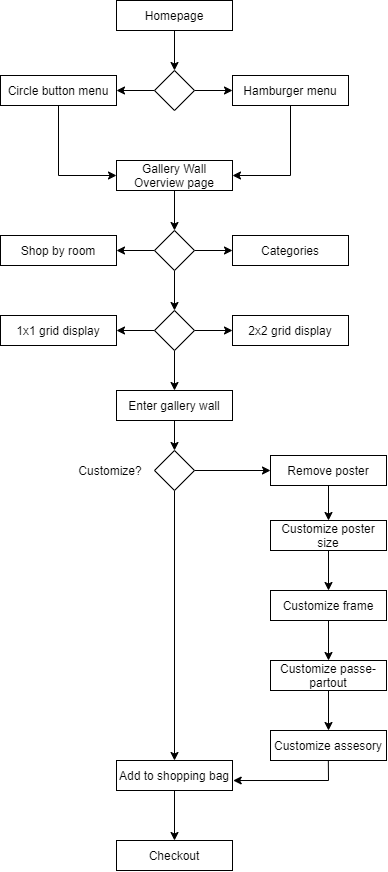

The diagram above was exported from draw.io. Its source (the exported page's mxGraphModel, read from the mxfile embedded in the PNG):
<mxGraphModel dx="1185" dy="588" grid="1" gridSize="10" guides="1" tooltips="1" connect="1" arrows="1" fold="1" page="1" pageScale="1" pageWidth="827" pageHeight="1169" math="0" shadow="0">
  <root>
    <mxCell id="0" />
    <mxCell id="1" parent="0" />
    <mxCell id="cKZ2LnP9pvhG_LLRUKcZ-21" value="" style="edgeStyle=orthogonalEdgeStyle;rounded=0;orthogonalLoop=1;jettySize=auto;html=1;" edge="1" parent="1" source="cKZ2LnP9pvhG_LLRUKcZ-1" target="cKZ2LnP9pvhG_LLRUKcZ-2">
      <mxGeometry relative="1" as="geometry" />
    </mxCell>
    <mxCell id="cKZ2LnP9pvhG_LLRUKcZ-1" value="Homepage" style="rounded=0;whiteSpace=wrap;html=1;" vertex="1" parent="1">
      <mxGeometry x="356" y="40" width="116" height="30" as="geometry" />
    </mxCell>
    <mxCell id="cKZ2LnP9pvhG_LLRUKcZ-22" value="" style="edgeStyle=orthogonalEdgeStyle;rounded=0;orthogonalLoop=1;jettySize=auto;html=1;" edge="1" parent="1" source="cKZ2LnP9pvhG_LLRUKcZ-2" target="cKZ2LnP9pvhG_LLRUKcZ-4">
      <mxGeometry relative="1" as="geometry" />
    </mxCell>
    <mxCell id="cKZ2LnP9pvhG_LLRUKcZ-23" value="" style="edgeStyle=orthogonalEdgeStyle;rounded=0;orthogonalLoop=1;jettySize=auto;html=1;" edge="1" parent="1" source="cKZ2LnP9pvhG_LLRUKcZ-2" target="cKZ2LnP9pvhG_LLRUKcZ-3">
      <mxGeometry relative="1" as="geometry" />
    </mxCell>
    <mxCell id="cKZ2LnP9pvhG_LLRUKcZ-2" value="" style="rhombus;whiteSpace=wrap;html=1;" vertex="1" parent="1">
      <mxGeometry x="394" y="110" width="40" height="40" as="geometry" />
    </mxCell>
    <mxCell id="cKZ2LnP9pvhG_LLRUKcZ-24" style="edgeStyle=orthogonalEdgeStyle;rounded=0;orthogonalLoop=1;jettySize=auto;html=1;entryX=1;entryY=0.5;entryDx=0;entryDy=0;" edge="1" parent="1" source="cKZ2LnP9pvhG_LLRUKcZ-3" target="cKZ2LnP9pvhG_LLRUKcZ-5">
      <mxGeometry relative="1" as="geometry" />
    </mxCell>
    <mxCell id="cKZ2LnP9pvhG_LLRUKcZ-3" value="Hamburger menu" style="rounded=0;whiteSpace=wrap;html=1;" vertex="1" parent="1">
      <mxGeometry x="472" y="115" width="116" height="30" as="geometry" />
    </mxCell>
    <mxCell id="cKZ2LnP9pvhG_LLRUKcZ-26" style="edgeStyle=orthogonalEdgeStyle;rounded=0;orthogonalLoop=1;jettySize=auto;html=1;entryX=0;entryY=0.5;entryDx=0;entryDy=0;" edge="1" parent="1" source="cKZ2LnP9pvhG_LLRUKcZ-4" target="cKZ2LnP9pvhG_LLRUKcZ-5">
      <mxGeometry relative="1" as="geometry" />
    </mxCell>
    <mxCell id="cKZ2LnP9pvhG_LLRUKcZ-4" value="Circle button menu" style="rounded=0;whiteSpace=wrap;html=1;" vertex="1" parent="1">
      <mxGeometry x="240" y="115" width="116" height="30" as="geometry" />
    </mxCell>
    <mxCell id="cKZ2LnP9pvhG_LLRUKcZ-28" value="" style="edgeStyle=orthogonalEdgeStyle;rounded=0;orthogonalLoop=1;jettySize=auto;html=1;" edge="1" parent="1" source="cKZ2LnP9pvhG_LLRUKcZ-5" target="cKZ2LnP9pvhG_LLRUKcZ-6">
      <mxGeometry relative="1" as="geometry" />
    </mxCell>
    <mxCell id="cKZ2LnP9pvhG_LLRUKcZ-5" value="Gallery Wall Overview page" style="rounded=0;whiteSpace=wrap;html=1;" vertex="1" parent="1">
      <mxGeometry x="356" y="200" width="116" height="30" as="geometry" />
    </mxCell>
    <mxCell id="cKZ2LnP9pvhG_LLRUKcZ-29" value="" style="edgeStyle=orthogonalEdgeStyle;rounded=0;orthogonalLoop=1;jettySize=auto;html=1;" edge="1" parent="1" source="cKZ2LnP9pvhG_LLRUKcZ-6" target="cKZ2LnP9pvhG_LLRUKcZ-8">
      <mxGeometry relative="1" as="geometry" />
    </mxCell>
    <mxCell id="cKZ2LnP9pvhG_LLRUKcZ-30" value="" style="edgeStyle=orthogonalEdgeStyle;rounded=0;orthogonalLoop=1;jettySize=auto;html=1;" edge="1" parent="1" source="cKZ2LnP9pvhG_LLRUKcZ-6" target="cKZ2LnP9pvhG_LLRUKcZ-7">
      <mxGeometry relative="1" as="geometry" />
    </mxCell>
    <mxCell id="cKZ2LnP9pvhG_LLRUKcZ-31" value="" style="edgeStyle=orthogonalEdgeStyle;rounded=0;orthogonalLoop=1;jettySize=auto;html=1;" edge="1" parent="1" source="cKZ2LnP9pvhG_LLRUKcZ-6" target="cKZ2LnP9pvhG_LLRUKcZ-9">
      <mxGeometry relative="1" as="geometry" />
    </mxCell>
    <mxCell id="cKZ2LnP9pvhG_LLRUKcZ-6" value="" style="rhombus;whiteSpace=wrap;html=1;" vertex="1" parent="1">
      <mxGeometry x="394" y="270" width="40" height="40" as="geometry" />
    </mxCell>
    <mxCell id="cKZ2LnP9pvhG_LLRUKcZ-7" value="Categories" style="rounded=0;whiteSpace=wrap;html=1;" vertex="1" parent="1">
      <mxGeometry x="472" y="275" width="116" height="30" as="geometry" />
    </mxCell>
    <mxCell id="cKZ2LnP9pvhG_LLRUKcZ-8" value="Shop by room" style="rounded=0;whiteSpace=wrap;html=1;" vertex="1" parent="1">
      <mxGeometry x="240" y="275" width="116" height="30" as="geometry" />
    </mxCell>
    <mxCell id="cKZ2LnP9pvhG_LLRUKcZ-32" value="" style="edgeStyle=orthogonalEdgeStyle;rounded=0;orthogonalLoop=1;jettySize=auto;html=1;" edge="1" parent="1" source="cKZ2LnP9pvhG_LLRUKcZ-9" target="cKZ2LnP9pvhG_LLRUKcZ-11">
      <mxGeometry relative="1" as="geometry" />
    </mxCell>
    <mxCell id="cKZ2LnP9pvhG_LLRUKcZ-33" value="" style="edgeStyle=orthogonalEdgeStyle;rounded=0;orthogonalLoop=1;jettySize=auto;html=1;" edge="1" parent="1" source="cKZ2LnP9pvhG_LLRUKcZ-9" target="cKZ2LnP9pvhG_LLRUKcZ-10">
      <mxGeometry relative="1" as="geometry" />
    </mxCell>
    <mxCell id="cKZ2LnP9pvhG_LLRUKcZ-49" value="" style="edgeStyle=orthogonalEdgeStyle;rounded=0;orthogonalLoop=1;jettySize=auto;html=1;" edge="1" parent="1" source="cKZ2LnP9pvhG_LLRUKcZ-9" target="cKZ2LnP9pvhG_LLRUKcZ-12">
      <mxGeometry relative="1" as="geometry" />
    </mxCell>
    <mxCell id="cKZ2LnP9pvhG_LLRUKcZ-9" value="" style="rhombus;whiteSpace=wrap;html=1;" vertex="1" parent="1">
      <mxGeometry x="394" y="350" width="40" height="40" as="geometry" />
    </mxCell>
    <mxCell id="cKZ2LnP9pvhG_LLRUKcZ-10" value="2x2 grid display" style="rounded=0;whiteSpace=wrap;html=1;" vertex="1" parent="1">
      <mxGeometry x="472" y="355" width="116" height="30" as="geometry" />
    </mxCell>
    <mxCell id="cKZ2LnP9pvhG_LLRUKcZ-11" value="1x1 grid display" style="rounded=0;whiteSpace=wrap;html=1;" vertex="1" parent="1">
      <mxGeometry x="240" y="355" width="116" height="30" as="geometry" />
    </mxCell>
    <mxCell id="cKZ2LnP9pvhG_LLRUKcZ-36" value="" style="edgeStyle=orthogonalEdgeStyle;rounded=0;orthogonalLoop=1;jettySize=auto;html=1;" edge="1" parent="1" source="cKZ2LnP9pvhG_LLRUKcZ-12" target="cKZ2LnP9pvhG_LLRUKcZ-13">
      <mxGeometry relative="1" as="geometry" />
    </mxCell>
    <mxCell id="cKZ2LnP9pvhG_LLRUKcZ-12" value="Enter gallery wall" style="rounded=0;whiteSpace=wrap;html=1;" vertex="1" parent="1">
      <mxGeometry x="356" y="430" width="116" height="30" as="geometry" />
    </mxCell>
    <mxCell id="cKZ2LnP9pvhG_LLRUKcZ-35" style="edgeStyle=orthogonalEdgeStyle;rounded=0;orthogonalLoop=1;jettySize=auto;html=1;" edge="1" parent="1" source="cKZ2LnP9pvhG_LLRUKcZ-13" target="cKZ2LnP9pvhG_LLRUKcZ-19">
      <mxGeometry relative="1" as="geometry" />
    </mxCell>
    <mxCell id="cKZ2LnP9pvhG_LLRUKcZ-37" value="" style="edgeStyle=orthogonalEdgeStyle;rounded=0;orthogonalLoop=1;jettySize=auto;html=1;" edge="1" parent="1" source="cKZ2LnP9pvhG_LLRUKcZ-13" target="cKZ2LnP9pvhG_LLRUKcZ-14">
      <mxGeometry relative="1" as="geometry" />
    </mxCell>
    <mxCell id="cKZ2LnP9pvhG_LLRUKcZ-13" value="" style="rhombus;whiteSpace=wrap;html=1;" vertex="1" parent="1">
      <mxGeometry x="394" y="490" width="40" height="40" as="geometry" />
    </mxCell>
    <mxCell id="cKZ2LnP9pvhG_LLRUKcZ-40" style="edgeStyle=orthogonalEdgeStyle;rounded=0;orthogonalLoop=1;jettySize=auto;html=1;" edge="1" parent="1" source="cKZ2LnP9pvhG_LLRUKcZ-14" target="cKZ2LnP9pvhG_LLRUKcZ-15">
      <mxGeometry relative="1" as="geometry" />
    </mxCell>
    <mxCell id="cKZ2LnP9pvhG_LLRUKcZ-14" value="Remove poster" style="rounded=0;whiteSpace=wrap;html=1;" vertex="1" parent="1">
      <mxGeometry x="510" y="495" width="116" height="30" as="geometry" />
    </mxCell>
    <mxCell id="cKZ2LnP9pvhG_LLRUKcZ-41" style="edgeStyle=orthogonalEdgeStyle;rounded=0;orthogonalLoop=1;jettySize=auto;html=1;" edge="1" parent="1" source="cKZ2LnP9pvhG_LLRUKcZ-15" target="cKZ2LnP9pvhG_LLRUKcZ-16">
      <mxGeometry relative="1" as="geometry" />
    </mxCell>
    <mxCell id="cKZ2LnP9pvhG_LLRUKcZ-15" value="Customize poster size" style="rounded=0;whiteSpace=wrap;html=1;" vertex="1" parent="1">
      <mxGeometry x="510" y="560" width="116" height="30" as="geometry" />
    </mxCell>
    <mxCell id="cKZ2LnP9pvhG_LLRUKcZ-42" style="edgeStyle=orthogonalEdgeStyle;rounded=0;orthogonalLoop=1;jettySize=auto;html=1;" edge="1" parent="1" source="cKZ2LnP9pvhG_LLRUKcZ-16" target="cKZ2LnP9pvhG_LLRUKcZ-17">
      <mxGeometry relative="1" as="geometry" />
    </mxCell>
    <mxCell id="cKZ2LnP9pvhG_LLRUKcZ-16" value="Customize frame" style="rounded=0;whiteSpace=wrap;html=1;" vertex="1" parent="1">
      <mxGeometry x="510" y="630" width="116" height="30" as="geometry" />
    </mxCell>
    <mxCell id="cKZ2LnP9pvhG_LLRUKcZ-43" style="edgeStyle=orthogonalEdgeStyle;rounded=0;orthogonalLoop=1;jettySize=auto;html=1;" edge="1" parent="1" source="cKZ2LnP9pvhG_LLRUKcZ-17" target="cKZ2LnP9pvhG_LLRUKcZ-18">
      <mxGeometry relative="1" as="geometry" />
    </mxCell>
    <mxCell id="cKZ2LnP9pvhG_LLRUKcZ-17" value="Customize passe-partout" style="rounded=0;whiteSpace=wrap;html=1;" vertex="1" parent="1">
      <mxGeometry x="510" y="700" width="116" height="30" as="geometry" />
    </mxCell>
    <mxCell id="cKZ2LnP9pvhG_LLRUKcZ-18" value="Customize assesory" style="rounded=0;whiteSpace=wrap;html=1;" vertex="1" parent="1">
      <mxGeometry x="510" y="770" width="116" height="30" as="geometry" />
    </mxCell>
    <mxCell id="cKZ2LnP9pvhG_LLRUKcZ-48" value="" style="edgeStyle=orthogonalEdgeStyle;rounded=0;orthogonalLoop=1;jettySize=auto;html=1;" edge="1" parent="1" source="cKZ2LnP9pvhG_LLRUKcZ-19" target="cKZ2LnP9pvhG_LLRUKcZ-20">
      <mxGeometry relative="1" as="geometry" />
    </mxCell>
    <mxCell id="cKZ2LnP9pvhG_LLRUKcZ-19" value="Add to shopping bag" style="rounded=0;whiteSpace=wrap;html=1;" vertex="1" parent="1">
      <mxGeometry x="356" y="800" width="116" height="30" as="geometry" />
    </mxCell>
    <mxCell id="cKZ2LnP9pvhG_LLRUKcZ-20" value="Checkout" style="rounded=0;whiteSpace=wrap;html=1;" vertex="1" parent="1">
      <mxGeometry x="356" y="880" width="116" height="30" as="geometry" />
    </mxCell>
    <mxCell id="cKZ2LnP9pvhG_LLRUKcZ-46" value="" style="endArrow=none;html=1;" edge="1" parent="1">
      <mxGeometry width="50" height="50" relative="1" as="geometry">
        <mxPoint x="568" y="820" as="sourcePoint" />
        <mxPoint x="567.83" y="800" as="targetPoint" />
      </mxGeometry>
    </mxCell>
    <mxCell id="cKZ2LnP9pvhG_LLRUKcZ-47" value="" style="endArrow=classic;html=1;entryX=1.006;entryY=0.667;entryDx=0;entryDy=0;entryPerimeter=0;" edge="1" parent="1" target="cKZ2LnP9pvhG_LLRUKcZ-19">
      <mxGeometry width="50" height="50" relative="1" as="geometry">
        <mxPoint x="568" y="820" as="sourcePoint" />
        <mxPoint x="472" y="819" as="targetPoint" />
      </mxGeometry>
    </mxCell>
    <mxCell id="cKZ2LnP9pvhG_LLRUKcZ-50" value="Customize?" style="text;html=1;strokeColor=none;fillColor=none;align=center;verticalAlign=middle;whiteSpace=wrap;rounded=0;" vertex="1" parent="1">
      <mxGeometry x="330" y="500" width="40" height="20" as="geometry" />
    </mxCell>
  </root>
</mxGraphModel>